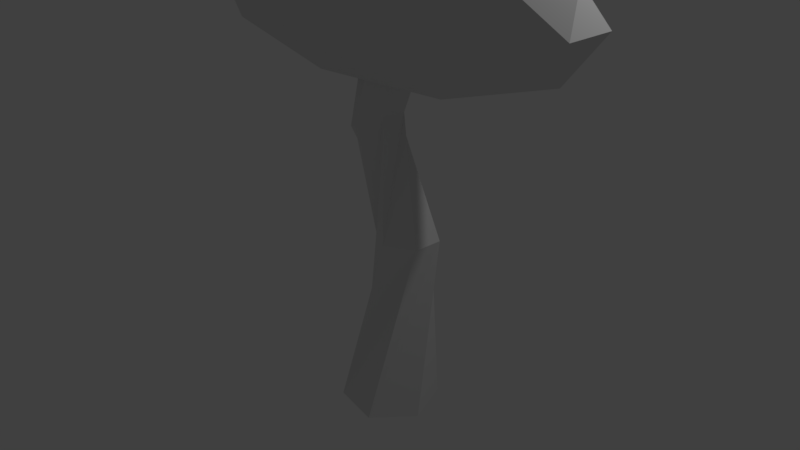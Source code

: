 # Source: rock.blend  (saved by Blender 2.78.0; exported with 4.5.12 LTS)
import bpy
from mathutils import Matrix  # noqa: F401  (used for matrix-valued properties, if any)

bpy.ops.wm.read_factory_settings(use_empty=True)
scene = bpy.context.scene
scene.name = 'Scene'

# ---- collections
col_collection_1 = bpy.data.collections.new('Collection 1'); scene.collection.children.link(col_collection_1)

# ---- world
world_world = bpy.data.worlds.new('World'); scene.world = world_world
world_world.color = (0.05088, 0.05088, 0.05088)
world_world.use_sun_shadow = False
world_world.sun_shadow_jitter_overblur = 0.0
world_world.cycles.sampling_method = 'MANUAL'

# ---- cameras
cam_camera = bpy.data.cameras.new('Camera')
cam_camera.clip_end = 100.0
cam_camera.lens = 35.0
cam_camera.sensor_width = 32.0
cam_camera.sensor_height = 18.0
cam_camera.ortho_scale = 7.314
cam_camera.dof.focus_distance = 0.0
cam_camera.dof.aperture_fstop = 128.0

# ---- lights
light_lamp = bpy.data.lights.new('Lamp', 'POINT')
light_lamp.transmission_factor = 0.0
light_lamp.cutoff_distance = 30.0
light_lamp.energy = 100.0
light_lamp.shadow_buffer_clip_start = 1.001
light_lamp.shadow_soft_size = 0.1
light_lamp.shadow_maximum_resolution = 0.006
light_lamp.use_absolute_resolution = True

# ---- meshes
me_icosphere = bpy.data.meshes.new('Icosphere')
me_icosphere.from_pydata([(0.3872, 0.0, -1.0), (2.437, -0.5257, -0.4472), (-0.3956, -0.8506, -0.4472), (-2.146, 0.0, -0.4472), (-0.3956, 0.8506, -0.4472), (2.437, 0.5257, -0.4472), (1.17, -0.8506, 0.4472), (-1.662, -0.5257, 0.4472), (-1.662, 0.5257, 0.4472), (1.17, 0.8506, 0.4472), (2.921, 0.0, 0.4472), (0.3872, 0.0, 1.0), (-0.07289, -0.5, -0.8507), (1.592, -0.309, -0.8507), (1.132, -0.809, -0.5257), (2.797, 0.0, -0.5257), (1.592, 0.309, -0.8507), (-1.102, 0.0, -0.8507), (-1.562, -0.5, -0.5257), (-0.07289, 0.5, -0.8507), (-1.562, 0.5, -0.5257), (1.132, 0.809, -0.5257), (3.081, -0.309, 0.0), (3.081, 0.309, 0.0), (0.3872, -1.0, 0.0), (2.052, -0.809, 0.0), (-2.306, -0.309, 0.0), (-1.278, -0.809, 0.0), (-1.278, 0.809, 0.0), (-2.306, 0.309, 0.0), (2.052, 0.809, 0.0), (0.3872, 1.0, 0.0), (2.336, -0.5, 0.5257), (-0.3573, -0.809, 0.5257), (-2.022, 0.0, 0.5257), (-0.3573, 0.809, 0.5257), (2.336, 0.5, 0.5257), (0.8474, -0.5, 0.8507), (1.876, 0.0, 0.8507), (-0.8174, -0.309, 0.8507), (-0.8174, 0.309, 0.8507), (0.8474, 0.5, 0.8507), (0.1813, 0.4414, -1.517), (0.3952, 0.4414, -0.8321), (0.4547, 0.2703, -1.402), (0.6916, 0.2703, -0.8321), (0.4547, -0.07189, -1.402), (0.6916, -0.07189, -0.8321), (0.1813, -0.243, -1.517), (0.3952, -0.243, -0.8321), (-0.09207, -0.07189, -1.631), (0.09885, -0.07189, -0.8321), (-0.09207, 0.2703, -1.631), (0.09885, 0.2703, -0.8321), (1.043, 0.2954, -2.864), (1.041, -0.09862, -2.855), (0.6981, -0.2934, -2.855), (0.3582, -0.09419, -2.864), (0.3609, 0.2998, -2.874), (0.7035, 0.4946, -2.874), (1.029, -0.0215, -5.284), (0.63, -0.5103, -5.279), (0.007255, -0.4093, -5.277), (-0.2166, 0.1805, -5.279), (0.1821, 0.6692, -5.284), (0.8048, 0.5683, -5.286)], [], [(0, 13, 12), (1, 13, 15), (0, 12, 17), (0, 17, 19), (0, 19, 16), (1, 15, 22), (2, 14, 24), (3, 18, 26), (4, 20, 28), (5, 21, 30), (1, 22, 25), (2, 24, 27), (3, 26, 29), (4, 28, 31), (5, 30, 23), (6, 32, 37), (7, 33, 39), (8, 34, 40), (9, 35, 41), (10, 36, 38), (38, 41, 11), (38, 36, 41), (36, 9, 41), (41, 40, 11), (41, 35, 40), (35, 8, 40), (40, 39, 11), (40, 34, 39), (34, 7, 39), (39, 37, 11), (39, 33, 37), (33, 6, 37), (37, 38, 11), (37, 32, 38), (32, 10, 38), (23, 36, 10), (23, 30, 36), (30, 9, 36), (31, 35, 9), (31, 28, 35), (28, 8, 35), (29, 34, 8), (29, 26, 34), (26, 7, 34), (27, 33, 7), (27, 24, 33), (24, 6, 33), (25, 32, 6), (25, 22, 32), (22, 10, 32), (30, 31, 9), (30, 21, 31), (21, 4, 31), (28, 29, 8), (28, 20, 29), (20, 3, 29), (26, 27, 7), (26, 18, 27), (18, 2, 27), (24, 25, 6), (24, 14, 25), (14, 1, 25), (22, 23, 10), (22, 15, 23), (15, 5, 23), (16, 21, 5), (16, 19, 21), (19, 4, 21), (19, 20, 4), (19, 17, 20), (17, 3, 20), (17, 18, 3), (17, 12, 18), (12, 2, 18), (15, 16, 5), (15, 13, 16), (13, 0, 16), (12, 14, 2), (12, 13, 14), (13, 1, 14), (42, 43, 45, 44), (44, 45, 47, 46), (46, 47, 49, 48), (48, 49, 51, 50), (45, 43, 53, 51, 49, 47), (50, 51, 53, 52), (52, 53, 43, 42), (46, 48, 57, 56), (56, 57, 63, 62), (52, 42, 54, 59), (48, 50, 58, 57), (44, 46, 56, 55), (50, 52, 59, 58), (42, 44, 55, 54), (60, 61, 62, 63, 64, 65), (54, 55, 61, 60), (59, 54, 60, 65), (57, 58, 64, 63), (55, 56, 62, 61), (58, 59, 65, 64)])
me_icosphere.use_remesh_preserve_volume = False
me_icosphere.use_remesh_preserve_attributes = False
me_icosphere.use_mirror_vertex_groups = False
me_icosphere.update()

# ---- objects
ob_icosphere = bpy.data.objects.new('Icosphere', me_icosphere)
ob_lamp = bpy.data.objects.new('Lamp', light_lamp)
ob_camera = bpy.data.objects.new('Camera', cam_camera)

# ---- transforms, parenting, visibility, modifiers, constraints
ob_icosphere.location = (0.08587, -0.1703, 3.43)
ob_icosphere.lineart.crease_threshold = 0.0
ob_lamp.location = (4.076, 1.005, 5.904)
ob_lamp.rotation_euler = (0.6503, 0.05522, 1.866)
ob_lamp.lock_rotations_4d = False
ob_lamp.empty_display_type = 'ARROWS'
ob_lamp.color = (0.0, 0.0, 0.0, 0.0)
ob_lamp.lineart.crease_threshold = 0.0
ob_camera.location = (7.481, -6.508, 5.344)
ob_camera.rotation_euler = (1.109, 0.0, 0.8149)
ob_camera.lock_rotations_4d = False
ob_camera.empty_display_type = 'ARROWS'
ob_camera.color = (0.0, 0.0, 0.0, 0.0)
ob_camera.display_type = 'WIRE'
ob_camera.lineart.crease_threshold = 0.0

# ---- collection membership
col_collection_1.objects.link(ob_icosphere)
col_collection_1.objects.link(ob_lamp)
col_collection_1.objects.link(ob_camera)

# ---- scene / render settings (as saved in the file)
scene.camera = ob_camera
scene.frame_start = 1; scene.frame_end = 250; scene.frame_set(1)
scene.render.engine = 'BLENDER_EEVEE_NEXT'
scene.render.resolution_percentage = 50
scene.render.dither_intensity = 0.0
scene.cycles.use_denoising = False
scene.cycles.samples = 128
scene.cycles.sampling_pattern = 'TABULATED_SOBOL'
scene.cycles.light_sampling_threshold = 0.0
scene.cycles.use_adaptive_sampling = False
scene.cycles.use_light_tree = False
scene.cycles.blur_glossy = 0.0
scene.cycles.sample_clamp_indirect = 0.0
scene.view_settings.view_transform = 'Standard'
bpy.context.view_layer.update()
